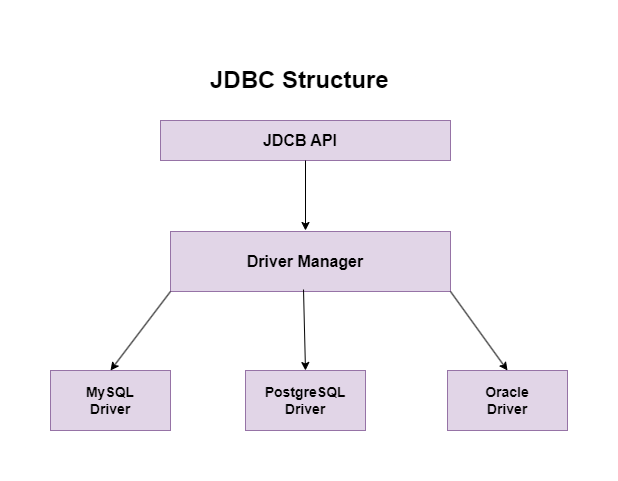

The diagram above was exported from draw.io. Its source (the exported page's mxGraphModel, read from the mxfile embedded in the PNG):
<mxGraphModel dx="1434" dy="792" grid="1" gridSize="10" guides="1" tooltips="1" connect="1" arrows="1" fold="1" page="1" pageScale="1" pageWidth="850" pageHeight="1100" math="0" shadow="0">
  <root>
    <mxCell id="0" />
    <mxCell id="1" parent="0" />
    <mxCell id="JI_KVDqCfvfY7o7ux4AC-1" value="" style="rounded=0;whiteSpace=wrap;html=1;fillColor=#e1d5e7;strokeColor=#9673a6;" vertex="1" parent="1">
      <mxGeometry x="270" y="140" width="290" height="40" as="geometry" />
    </mxCell>
    <mxCell id="JI_KVDqCfvfY7o7ux4AC-2" value="&lt;b&gt;&lt;font style=&quot;font-size: 16px;&quot;&gt;JDCB API&lt;/font&gt;&lt;/b&gt;" style="text;html=1;strokeColor=none;fillColor=none;align=center;verticalAlign=middle;whiteSpace=wrap;rounded=0;" vertex="1" parent="1">
      <mxGeometry x="360" y="145" width="100" height="30" as="geometry" />
    </mxCell>
    <mxCell id="JI_KVDqCfvfY7o7ux4AC-3" value="" style="rounded=0;whiteSpace=wrap;html=1;fillColor=#e1d5e7;strokeColor=#9673a6;" vertex="1" parent="1">
      <mxGeometry x="280" y="251" width="280" height="60" as="geometry" />
    </mxCell>
    <mxCell id="JI_KVDqCfvfY7o7ux4AC-4" value="&lt;b&gt;&lt;font style=&quot;font-size: 16px;&quot;&gt;Driver Manager&lt;/font&gt;&lt;/b&gt;" style="text;html=1;strokeColor=none;fillColor=none;align=center;verticalAlign=middle;whiteSpace=wrap;rounded=0;" vertex="1" parent="1">
      <mxGeometry x="350" y="266" width="130" height="30" as="geometry" />
    </mxCell>
    <mxCell id="JI_KVDqCfvfY7o7ux4AC-5" value="" style="endArrow=classic;html=1;rounded=0;exitX=0.5;exitY=1;exitDx=0;exitDy=0;" edge="1" parent="1" source="JI_KVDqCfvfY7o7ux4AC-1">
      <mxGeometry width="50" height="50" relative="1" as="geometry">
        <mxPoint x="400" y="420" as="sourcePoint" />
        <mxPoint x="415" y="250" as="targetPoint" />
      </mxGeometry>
    </mxCell>
    <mxCell id="JI_KVDqCfvfY7o7ux4AC-6" value="" style="rounded=0;whiteSpace=wrap;html=1;fillColor=#e1d5e7;strokeColor=#9673a6;" vertex="1" parent="1">
      <mxGeometry x="160" y="390" width="120" height="60" as="geometry" />
    </mxCell>
    <mxCell id="JI_KVDqCfvfY7o7ux4AC-7" value="&lt;b&gt;&lt;font style=&quot;font-size: 14px;&quot;&gt;MySQL Driver&lt;/font&gt;&lt;/b&gt;" style="text;html=1;strokeColor=none;fillColor=none;align=center;verticalAlign=middle;whiteSpace=wrap;rounded=0;" vertex="1" parent="1">
      <mxGeometry x="190" y="405" width="60" height="30" as="geometry" />
    </mxCell>
    <mxCell id="JI_KVDqCfvfY7o7ux4AC-8" value="" style="rounded=0;whiteSpace=wrap;html=1;fillColor=#e1d5e7;strokeColor=#9673a6;" vertex="1" parent="1">
      <mxGeometry x="355" y="390" width="120" height="60" as="geometry" />
    </mxCell>
    <mxCell id="JI_KVDqCfvfY7o7ux4AC-9" value="&lt;b&gt;&lt;font style=&quot;font-size: 14px;&quot;&gt;PostgreSQL Driver&lt;/font&gt;&lt;/b&gt;" style="text;html=1;strokeColor=none;fillColor=none;align=center;verticalAlign=middle;whiteSpace=wrap;rounded=0;" vertex="1" parent="1">
      <mxGeometry x="385" y="405" width="60" height="30" as="geometry" />
    </mxCell>
    <mxCell id="JI_KVDqCfvfY7o7ux4AC-10" value="" style="rounded=0;whiteSpace=wrap;html=1;fillColor=#e1d5e7;strokeColor=#9673a6;" vertex="1" parent="1">
      <mxGeometry x="557" y="390" width="120" height="60" as="geometry" />
    </mxCell>
    <mxCell id="JI_KVDqCfvfY7o7ux4AC-11" value="&lt;b&gt;&lt;font style=&quot;font-size: 14px;&quot;&gt;Oracle Driver&lt;/font&gt;&lt;/b&gt;" style="text;html=1;strokeColor=none;fillColor=none;align=center;verticalAlign=middle;whiteSpace=wrap;rounded=0;" vertex="1" parent="1">
      <mxGeometry x="587" y="405" width="60" height="30" as="geometry" />
    </mxCell>
    <mxCell id="JI_KVDqCfvfY7o7ux4AC-12" value="" style="endArrow=classic;html=1;rounded=0;exitX=0;exitY=1;exitDx=0;exitDy=0;entryX=0.5;entryY=0;entryDx=0;entryDy=0;" edge="1" parent="1" source="JI_KVDqCfvfY7o7ux4AC-3" target="JI_KVDqCfvfY7o7ux4AC-6">
      <mxGeometry width="50" height="50" relative="1" as="geometry">
        <mxPoint x="400" y="390" as="sourcePoint" />
        <mxPoint x="450" y="340" as="targetPoint" />
      </mxGeometry>
    </mxCell>
    <mxCell id="JI_KVDqCfvfY7o7ux4AC-13" value="" style="endArrow=classic;html=1;rounded=0;exitX=0.475;exitY=0.967;exitDx=0;exitDy=0;exitPerimeter=0;entryX=0.5;entryY=0;entryDx=0;entryDy=0;" edge="1" parent="1" source="JI_KVDqCfvfY7o7ux4AC-3" target="JI_KVDqCfvfY7o7ux4AC-8">
      <mxGeometry width="50" height="50" relative="1" as="geometry">
        <mxPoint x="400" y="390" as="sourcePoint" />
        <mxPoint x="450" y="340" as="targetPoint" />
      </mxGeometry>
    </mxCell>
    <mxCell id="JI_KVDqCfvfY7o7ux4AC-14" value="" style="endArrow=classic;html=1;rounded=0;exitX=1;exitY=1;exitDx=0;exitDy=0;entryX=0.5;entryY=0;entryDx=0;entryDy=0;" edge="1" parent="1" source="JI_KVDqCfvfY7o7ux4AC-3" target="JI_KVDqCfvfY7o7ux4AC-10">
      <mxGeometry width="50" height="50" relative="1" as="geometry">
        <mxPoint x="590" y="400" as="sourcePoint" />
        <mxPoint x="640" y="350" as="targetPoint" />
      </mxGeometry>
    </mxCell>
    <mxCell id="JI_KVDqCfvfY7o7ux4AC-16" value="&lt;h1&gt;JDBC Structure&lt;/h1&gt;" style="text;html=1;strokeColor=none;fillColor=none;spacing=5;spacingTop=-20;whiteSpace=wrap;overflow=hidden;rounded=0;" vertex="1" parent="1">
      <mxGeometry x="315" y="80" width="190" height="40" as="geometry" />
    </mxCell>
  </root>
</mxGraphModel>